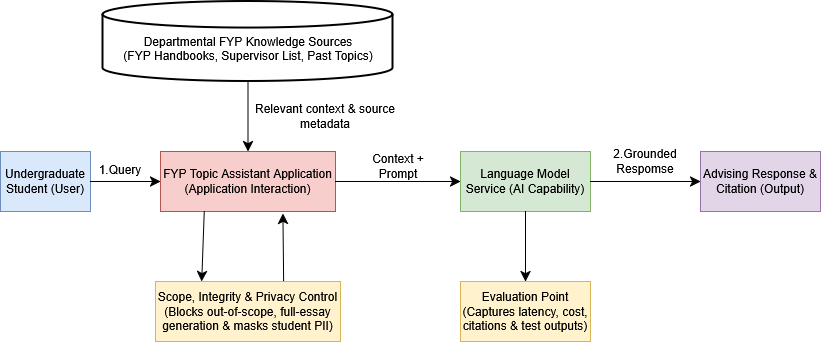

The diagram above was exported from draw.io. Its source (the exported page's mxGraphModel, read from the mxfile embedded in the PNG):
<mxGraphModel dx="1072" dy="729" grid="1" gridSize="10" guides="1" tooltips="1" connect="1" arrows="1" fold="1" page="1" pageScale="1" pageWidth="850" pageHeight="1100" math="0" shadow="0">
  <root>
    <mxCell id="0" />
    <mxCell id="1" parent="0" />
    <mxCell id="HtkNkzGCK1J8jzQDq0vr-1" parent="1" style="rounded=0;whiteSpace=wrap;html=1;fillColor=#dae8fc;strokeColor=#6c8ebf;" value="&lt;div&gt;Undergraduate Student (User)&lt;/div&gt;" vertex="1">
      <mxGeometry height="60" width="90" x="20" y="310" as="geometry" />
    </mxCell>
    <mxCell id="HtkNkzGCK1J8jzQDq0vr-2" parent="1" style="rounded=0;whiteSpace=wrap;html=1;fillColor=#f8cecc;strokeColor=#b85450;" value="FYP Topic Assistant Application (Application Interaction)" vertex="1">
      <mxGeometry height="60" width="175" x="180" y="310" as="geometry" />
    </mxCell>
    <mxCell id="HtkNkzGCK1J8jzQDq0vr-3" parent="1" style="rounded=0;whiteSpace=wrap;html=1;fillColor=#e1d5e7;strokeColor=#9673a6;" value="Advising Response &amp;amp; Citation (Output)" vertex="1">
      <mxGeometry height="60" width="120" x="720" y="310" as="geometry" />
    </mxCell>
    <mxCell id="HtkNkzGCK1J8jzQDq0vr-4" parent="1" style="rounded=0;whiteSpace=wrap;html=1;fillColor=#d5e8d4;strokeColor=#82b366;" value="Language Model Service (AI Capability)" vertex="1">
      <mxGeometry height="60" width="130" x="480" y="310" as="geometry" />
    </mxCell>
    <mxCell id="HtkNkzGCK1J8jzQDq0vr-6" parent="1" style="strokeWidth=2;html=1;shape=mxgraph.flowchart.database;whiteSpace=wrap;" value="&lt;div&gt;&lt;br&gt;&lt;/div&gt;&lt;div&gt;Departmental FYP Knowledge Sources&lt;/div&gt;&lt;div&gt;(FYP Handbooks, Supervisor List, Past Topics)&lt;/div&gt;" vertex="1">
      <mxGeometry height="80" width="290" x="122.5" y="160" as="geometry" />
    </mxCell>
    <mxCell id="HtkNkzGCK1J8jzQDq0vr-7" parent="1" style="rounded=0;whiteSpace=wrap;html=1;fillColor=#fff2cc;strokeColor=#d6b656;" value="&lt;div&gt;Scope, Integrity &amp;amp; Privacy Control&lt;/div&gt;&lt;div&gt;(Blocks out-of-scope, full-essay generation &amp;amp; masks student PII)&lt;/div&gt;" vertex="1">
      <mxGeometry height="60" width="185" x="175" y="440" as="geometry" />
    </mxCell>
    <mxCell id="HtkNkzGCK1J8jzQDq0vr-8" parent="1" style="rounded=0;whiteSpace=wrap;html=1;fillColor=#fff2cc;strokeColor=#d6b656;" value="&lt;div&gt;Evaluation Point&lt;/div&gt;&lt;div&gt;(Captures latency, cost, citations &amp;amp; test outputs)&lt;/div&gt;" vertex="1">
      <mxGeometry height="60" width="130" x="480" y="440" as="geometry" />
    </mxCell>
    <mxCell id="HtkNkzGCK1J8jzQDq0vr-9" edge="1" parent="1" source="HtkNkzGCK1J8jzQDq0vr-6" style="endArrow=classic;html=1;rounded=0;fontSize=12;defaultLabelBackgroundColor=page;startSize=8;endSize=8;curved=1;exitX=0.5;exitY=1;exitDx=0;exitDy=0;exitPerimeter=0;entryX=0.5;entryY=0;entryDx=0;entryDy=0;" target="HtkNkzGCK1J8jzQDq0vr-2" value="">
      <mxGeometry height="50" relative="1" width="50" as="geometry">
        <mxPoint x="520" y="470" as="sourcePoint" />
        <mxPoint x="570" y="420" as="targetPoint" />
      </mxGeometry>
    </mxCell>
    <mxCell id="HtkNkzGCK1J8jzQDq0vr-10" edge="1" parent="1" source="HtkNkzGCK1J8jzQDq0vr-1" style="endArrow=classic;html=1;rounded=0;fontSize=12;defaultLabelBackgroundColor=page;startSize=8;endSize=8;curved=1;exitX=1;exitY=0.5;exitDx=0;exitDy=0;entryX=0;entryY=0.5;entryDx=0;entryDy=0;" target="HtkNkzGCK1J8jzQDq0vr-2" value="">
      <mxGeometry height="50" relative="1" width="50" as="geometry">
        <mxPoint x="415" y="280" as="sourcePoint" />
        <mxPoint x="330" y="340" as="targetPoint" />
      </mxGeometry>
    </mxCell>
    <mxCell id="HtkNkzGCK1J8jzQDq0vr-11" edge="1" parent="1" source="HtkNkzGCK1J8jzQDq0vr-2" style="endArrow=classic;html=1;rounded=0;fontSize=12;defaultLabelBackgroundColor=page;startSize=8;endSize=8;curved=1;exitX=0.25;exitY=1;exitDx=0;exitDy=0;entryX=0.25;entryY=0;entryDx=0;entryDy=0;" target="HtkNkzGCK1J8jzQDq0vr-7" value="">
      <mxGeometry height="50" relative="1" width="50" as="geometry">
        <mxPoint x="275" y="400" as="sourcePoint" />
        <mxPoint x="190" y="460" as="targetPoint" />
      </mxGeometry>
    </mxCell>
    <mxCell id="HtkNkzGCK1J8jzQDq0vr-12" edge="1" parent="1" source="HtkNkzGCK1J8jzQDq0vr-7" style="endArrow=classic;html=1;rounded=0;fontSize=12;defaultLabelBackgroundColor=page;startSize=8;endSize=8;curved=1;exitX=0.692;exitY=-0.011;exitDx=0;exitDy=0;entryX=0.699;entryY=1.033;entryDx=0;entryDy=0;entryPerimeter=0;exitPerimeter=0;" target="HtkNkzGCK1J8jzQDq0vr-2" value="">
      <mxGeometry height="50" relative="1" width="50" as="geometry">
        <mxPoint x="325" y="390" as="sourcePoint" />
        <mxPoint x="240" y="450" as="targetPoint" />
      </mxGeometry>
    </mxCell>
    <mxCell id="HtkNkzGCK1J8jzQDq0vr-13" edge="1" parent="1" source="HtkNkzGCK1J8jzQDq0vr-2" style="endArrow=classic;html=1;rounded=0;fontSize=12;defaultLabelBackgroundColor=page;startSize=8;endSize=8;curved=1;exitX=1;exitY=0.5;exitDx=0;exitDy=0;entryX=0;entryY=0.5;entryDx=0;entryDy=0;" target="HtkNkzGCK1J8jzQDq0vr-4" value="">
      <mxGeometry height="50" relative="1" width="50" as="geometry">
        <mxPoint x="405" y="390" as="sourcePoint" />
        <mxPoint x="320" y="450" as="targetPoint" />
      </mxGeometry>
    </mxCell>
    <mxCell id="HtkNkzGCK1J8jzQDq0vr-14" edge="1" parent="1" source="HtkNkzGCK1J8jzQDq0vr-4" style="endArrow=classic;html=1;rounded=0;fontSize=12;defaultLabelBackgroundColor=page;startSize=8;endSize=8;curved=1;exitX=0.5;exitY=1;exitDx=0;exitDy=0;entryX=0.5;entryY=0;entryDx=0;entryDy=0;" target="HtkNkzGCK1J8jzQDq0vr-8" value="">
      <mxGeometry height="50" relative="1" width="50" as="geometry">
        <mxPoint x="585" y="410" as="sourcePoint" />
        <mxPoint x="500" y="470" as="targetPoint" />
      </mxGeometry>
    </mxCell>
    <mxCell id="HtkNkzGCK1J8jzQDq0vr-15" edge="1" parent="1" source="HtkNkzGCK1J8jzQDq0vr-4" style="endArrow=classic;html=1;rounded=0;fontSize=12;defaultLabelBackgroundColor=page;startSize=8;endSize=8;curved=1;exitX=1;exitY=0.5;exitDx=0;exitDy=0;entryX=0;entryY=0.5;entryDx=0;entryDy=0;" target="HtkNkzGCK1J8jzQDq0vr-3" value="">
      <mxGeometry height="50" relative="1" width="50" as="geometry">
        <mxPoint x="675" y="390" as="sourcePoint" />
        <mxPoint x="590" y="450" as="targetPoint" />
      </mxGeometry>
    </mxCell>
    <mxCell id="HtkNkzGCK1J8jzQDq0vr-16" parent="1" style="text;html=1;whiteSpace=wrap;strokeColor=none;fillColor=none;align=center;verticalAlign=middle;rounded=0;fontSize=12;" value="1.Query" vertex="1">
      <mxGeometry height="15" width="60" x="110" y="320" as="geometry" />
    </mxCell>
    <mxCell id="HtkNkzGCK1J8jzQDq0vr-17" parent="1" style="text;html=1;whiteSpace=wrap;strokeColor=none;fillColor=none;align=center;verticalAlign=middle;rounded=0;fontSize=12;" value="Relevant context &amp;amp; source metadata" vertex="1">
      <mxGeometry height="30" width="170" x="260" y="260" as="geometry" />
    </mxCell>
    <mxCell id="HtkNkzGCK1J8jzQDq0vr-18" parent="1" style="text;html=1;whiteSpace=wrap;strokeColor=none;fillColor=none;align=center;verticalAlign=middle;rounded=0;fontSize=12;" value="&lt;div&gt;Context +&lt;/div&gt;&lt;div&gt;Prompt&lt;/div&gt;" vertex="1">
      <mxGeometry height="30" width="90" x="373" y="310" as="geometry" />
    </mxCell>
    <mxCell id="HtkNkzGCK1J8jzQDq0vr-19" parent="1" style="text;html=1;whiteSpace=wrap;strokeColor=none;fillColor=none;align=center;verticalAlign=middle;rounded=0;fontSize=12;" value="2.Grounded Respomse" vertex="1">
      <mxGeometry height="30" width="60" x="635" y="305" as="geometry" />
    </mxCell>
  </root>
</mxGraphModel>